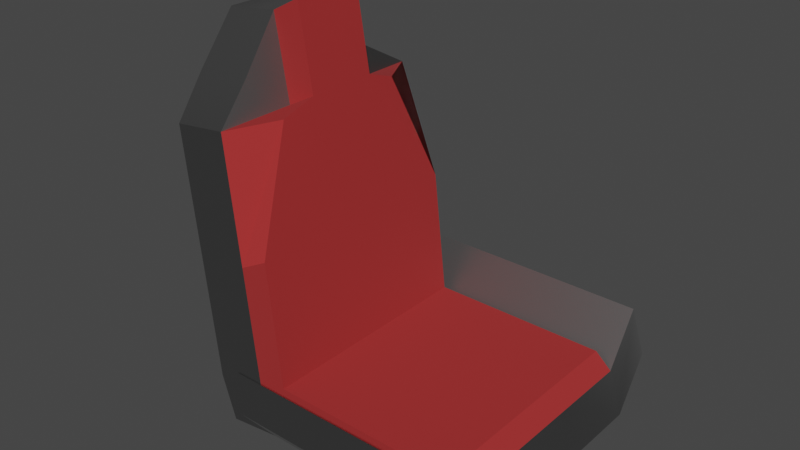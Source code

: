 # Source: SomeChair.blend  (saved by Blender 3.5.10; exported with 4.5.12 LTS)
import bpy
from mathutils import Matrix  # noqa: F401  (used for matrix-valued properties, if any)

bpy.ops.wm.read_factory_settings(use_empty=True)
scene = bpy.context.scene
scene.name = 'Scene'

# ---- materials (node trees are filled in below, after node groups)
mat_metal = bpy.data.materials.new('Metal')
mat_metal.use_transparent_shadow = False
mat_leather = bpy.data.materials.new('Leather')
mat_leather.use_transparent_shadow = False

# ---- node groups
ng_auto_smooth = bpy.data.node_groups.new('Auto Smooth', 'GeometryNodeTree')
_s = ng_auto_smooth.interface.new_socket(name='Geometry', in_out='OUTPUT', socket_type='NodeSocketGeometry')
_s = ng_auto_smooth.interface.new_socket(name='Geometry', in_out='INPUT', socket_type='NodeSocketGeometry')
_s = ng_auto_smooth.interface.new_socket(name='Angle', in_out='INPUT', socket_type='NodeSocketFloat')
_s.subtype = 'ANGLE'
_s.min_value = 0.0
_s.max_value = 3.142
ng_auto_smooth.is_modifier = True
_N = ng_auto_smooth.nodes; _L = ng_auto_smooth.links
n0 = _N.new('NodeGroupOutput'); n0.name = 'Group Output'; n0.location = (480, -100)
n1 = _N.new('NodeGroupInput'); n1.name = 'Group Input'; n1.location = (-420, -300)
n2 = _N.new('NodeGroupInput'); n2.name = 'Group Input.001'; n2.location = (-60, -100)
n3 = _N.new('GeometryNodeSetShadeSmooth'); n3.name = 'Set Shade Smooth'; n3.location = (120, -100)
n3.domain = 'EDGE'
n4 = _N.new('GeometryNodeSetShadeSmooth'); n4.name = 'Set Shade Smooth.001'; n4.location = (300, -100)
n5 = _N.new('GeometryNodeInputMeshEdgeAngle'); n5.name = 'Edge Angle'; n5.location = (-420, -220)
n6 = _N.new('GeometryNodeInputEdgeSmooth'); n6.name = 'Is Edge Smooth'; n6.location = (-60, -160)
n7 = _N.new('GeometryNodeInputShadeSmooth'); n7.name = 'Is Face Smooth'; n7.location = (-240, -340)
n8 = _N.new('FunctionNodeBooleanMath'); n8.name = 'Boolean Math'; n8.location = (-60, -220)
n9 = _N.new('FunctionNodeCompare'); n9.name = 'Compare'; n9.location = (-240, -180)
n9.operation = 'LESS_EQUAL'
_L.new(n5.outputs[0], n9.inputs[0])
_L.new(n4.outputs[0], n0.inputs[0])
_L.new(n1.outputs[1], n9.inputs[1])
_L.new(n9.outputs[0], n8.inputs[0])
_L.new(n7.outputs[0], n8.inputs[1])
_L.new(n2.outputs[0], n3.inputs[0])
_L.new(n6.outputs[0], n3.inputs[1])
_L.new(n3.outputs[0], n4.inputs[0])
_L.new(n8.outputs[0], n3.inputs[2])
n0.is_active_output = True

# ---- material node trees
mat_metal.use_nodes = True; mat_metal.node_tree.nodes.clear()
_N = mat_metal.node_tree.nodes; _L = mat_metal.node_tree.links
n0 = _N.new('ShaderNodeBsdfPrincipled'); n0.name = 'Principled BSDF'; n0.location = (10, 300)
n0.distribution = 'GGX'
n0.subsurface_method = 'RANDOM_WALK_SKIN'
n0.inputs[0].default_value = (0.2529, 0.2529, 0.2529, 1.0)
n0.inputs[1].default_value = 1.0
n0.inputs[3].default_value = 1.45
n0.inputs[27].default_value = (0.0, 0.0, 0.0, 1.0)
n0.inputs[28].default_value = 1.0
n1 = _N.new('ShaderNodeOutputMaterial'); n1.name = 'Material Output'; n1.location = (300, 300)
_L.new(n0.outputs[0], n1.inputs[0])
n1.is_active_output = True
mat_leather.use_nodes = True; mat_leather.node_tree.nodes.clear()
_N = mat_leather.node_tree.nodes; _L = mat_leather.node_tree.links
n0 = _N.new('ShaderNodeBsdfPrincipled'); n0.name = 'Principled BSDF'; n0.location = (10, 300)
n0.distribution = 'GGX'
n0.subsurface_method = 'RANDOM_WALK_SKIN'
n0.inputs[0].default_value = (0.3763, 0.02315, 0.02315, 1.0)
n0.inputs[2].default_value = 1.0
n0.inputs[3].default_value = 1.45
n0.inputs[27].default_value = (0.0, 0.0, 0.0, 1.0)
n0.inputs[28].default_value = 1.0
n1 = _N.new('ShaderNodeOutputMaterial'); n1.name = 'Material Output'; n1.location = (300, 300)
_L.new(n0.outputs[0], n1.inputs[0])
n1.is_active_output = True

# ---- world
world_world = bpy.data.worlds.new('World'); scene.world = world_world
world_world.use_nodes = True; world_world.node_tree.nodes.clear()
_N = world_world.node_tree.nodes; _L = world_world.node_tree.links
n0 = _N.new('ShaderNodeOutputWorld'); n0.name = 'World Output'; n0.location = (300, 300)
n1 = _N.new('ShaderNodeBackground'); n1.name = 'Background'; n1.location = (10, 300)
n1.inputs[0].default_value = (0.05088, 0.05088, 0.05088, 1.0)
_L.new(n1.outputs[0], n0.inputs[0])
n0.is_active_output = True
world_world.color = (0.05088, 0.05088, 0.05088)
world_world.use_sun_shadow = False
world_world.sun_shadow_jitter_overblur = 0.0

# ---- meshes
me_cube_001 = bpy.data.meshes.new('Cube.001')
me_cube_001.from_pydata([(-0.2786, -0.4732, -0.6182), (-0.5392, -0.2851, 0.6699), (-0.2786, 0.4681, -0.6182), (-0.5267, 0.2751, 0.6699), (-0.06362, -0.4732, -0.5935), (-0.3054, -0.2851, 0.6946), (-0.06362, 0.4681, -0.5935), (-0.3234, 0.2751, 0.6946), (-0.2786, 0.01877, -0.6182), (-0.5071, 0.01877, 0.8835), (-0.06362, 0.01877, -0.5935), (-0.2921, 0.01877, 0.9082), (-0.2786, -0.1493, -0.6182), (-0.2921, -0.1493, 0.9082), (-0.5071, -0.1493, 0.8835), (-0.06362, -0.1493, -0.5935), (-0.5071, 0.1442, 0.8835), (-0.06362, 0.1442, -0.5935), (-0.2786, 0.1442, -0.6182), (-0.2921, 0.1442, 0.9082), (-0.3928, -0.4732, 0.05504), (-0.3928, 0.4681, 0.05504), (-0.1778, 0.4681, 0.07976), (-0.1778, -0.4732, 0.07976), (-0.3928, 0.01877, 0.05504), (-0.3928, -0.1493, 0.05504), (-0.3928, 0.1442, 0.05504), (-0.45, -0.4732, 0.5518), (-0.45, 0.4681, 0.5518), (-0.2349, 0.4681, 0.5765), (-0.2349, -0.4732, 0.5765), (-0.45, 0.01877, 0.5518), (-0.45, -0.1493, 0.5518), (-0.2349, -0.1493, 0.5765), (-0.2349, 0.1442, 0.5765), (-0.45, 0.1442, 0.5518), (-0.3357, 0.4681, -0.4417), (-0.1207, 0.4681, -0.417), (-0.1207, -0.4732, -0.417), (-0.3357, 0.01877, -0.4417), (-0.3357, -0.1493, -0.4417), (-0.3357, 0.1442, -0.4417), (-0.3357, -0.4732, -0.4417), (0.8476, -0.4732, -0.6014), (0.8476, 0.4681, -0.6014), (0.8476, 0.01877, -0.6014), (0.8476, -0.1493, -0.6014), (0.8476, 0.1442, -0.6014), (0.7905, 0.4681, -0.4248), (0.7905, -0.4732, -0.4248), (0.7905, 0.01877, -0.4248), (0.7905, -0.1493, -0.4248), (0.7905, 0.1442, -0.4248), (-0.06362, -0.6274, -0.4054), (-0.1207, -0.6274, -0.2289), (0.8476, -0.6274, -0.4133), (0.7905, -0.6274, -0.2368), (-0.06362, 0.6034, -0.3832), (-0.1207, 0.6034, -0.2066), (0.8476, 0.6034, -0.391), (0.7905, 0.6034, -0.2145), (-0.1761, 0.01877, 0.9694), (-0.1761, -0.1493, 0.9694), (-0.1761, 0.1442, 0.9694), (-0.06193, 0.4681, 0.1409), (-0.06193, -0.4732, 0.1409), (-0.06193, 0.01877, 0.1409), (-0.06193, -0.1493, 0.1409), (-0.06193, 0.1442, 0.1409), (-0.1294, 0.2795, 0.5897), (-0.1294, -0.2845, 0.5897), (-0.119, 0.01877, 0.6377), (-0.119, -0.1493, 0.6377), (-0.119, 0.1442, 0.6377), (-0.004818, 0.4681, -0.3558), (-0.004818, -0.4732, -0.3558), (-0.004818, 0.01877, -0.3558), (-0.004818, -0.1493, -0.3558), (-0.004818, 0.1442, -0.3558), (0.7225, 0.4681, -0.3637), (0.7225, -0.4732, -0.3637), (0.7225, 0.01877, -0.3637), (0.7225, -0.1493, -0.3637), (0.7225, 0.1442, -0.3637)], [], [(35, 16, 3, 28), (28, 3, 7, 29), (33, 13, 5, 30), (30, 5, 1, 27), (12, 15, 4, 0), (13, 14, 1, 5), (19, 16, 9, 11), (18, 17, 10, 8), (19, 63, 73, 34), (32, 14, 9, 31), (27, 1, 14, 32), (11, 9, 14, 13), (8, 10, 15, 12), (48, 79, 83, 52), (29, 7, 19, 34), (2, 6, 17, 18), (7, 3, 16, 19), (31, 9, 16, 35), (39, 24, 26, 41), (38, 75, 65, 23), (33, 72, 62, 13), (42, 20, 25, 40), (40, 25, 24, 39), (50, 81, 82, 51), (38, 23, 20, 42), (22, 64, 74, 37), (36, 21, 22, 37), (41, 26, 21, 36), (24, 31, 35, 26), (49, 80, 75, 38), (52, 83, 81, 50), (20, 27, 32, 25), (25, 32, 31, 24), (23, 65, 70, 30), (23, 30, 27, 20), (37, 74, 79, 48), (21, 28, 29, 22), (26, 35, 28, 21), (18, 41, 36, 2), (2, 36, 37, 6), (51, 82, 80, 49), (4, 38, 42, 0), (29, 69, 64, 22), (12, 40, 39, 8), (0, 42, 40, 12), (10, 45, 46, 15), (6, 44, 47, 17), (8, 39, 41, 18), (46, 51, 49, 43), (47, 52, 50, 45), (45, 50, 51, 46), (44, 48, 52, 47), (17, 47, 45, 10), (34, 73, 69, 29), (4, 53, 54, 38), (15, 46, 43, 4), (6, 57, 59, 44), (11, 61, 63, 19), (53, 55, 56, 54), (43, 55, 53, 4), (49, 56, 55, 43), (38, 54, 56, 49), (58, 60, 59, 57), (48, 60, 58, 37), (44, 59, 60, 48), (37, 58, 57, 6), (73, 63, 61, 71), (71, 61, 62, 72), (74, 64, 68, 78), (76, 66, 67, 77), (78, 68, 66, 76), (77, 67, 65, 75), (64, 69, 73, 68), (66, 71, 72, 67), (68, 73, 71, 66), (67, 72, 70, 65), (76, 81, 83, 78), (77, 82, 81, 76), (78, 83, 79, 74), (75, 80, 82, 77), (13, 62, 61, 11), (30, 70, 72, 33)])
me_cube_001.polygons.foreach_set('use_smooth', [True] * 82)
me_cube_001.polygons.foreach_set('material_index', [0, 0, 0, 0, 0, 0, 0, 0, 1, 0, 0, 0, 0, 1, 0, 0, 0, 0, 0, 1, 1, 0, 0, 1, 0, 1, 0, 0, 0, 1, 1, 0, 0, 1, 0, 1, 0, 0, 0, 0, 1, 0, 1, 0, 0, 0, 0, 0, 0, 0, 0, 0, 0, 1, 0, 0, 0, 1, 0, 0, 0, 0, 0, 0, 0, 0, 1, 1, 1, 1, 1, 1, 1, 1, 1, 1, 1, 1, 1, 1, 1, 1])
_uv = me_cube_001.uv_layers.new(name='UVMap')
_uv.uv.foreach_set('vector', [0.5625, 0.1875, 0.625, 0.1875, 0.625, 0.25, 0.5625, 0.25, 0.5625, 0.25, 0.625, 0.25, 0.625, 0.5, 0.5625, 0.5, 0.5625, 0.6875, 0.625, 0.6875, 0.625, 0.75, 0.5625, 0.75, 0.5625, 0.75, 0.625, 0.75, 0.625, 1.0, 0.5625, 1.0, 0.125, 0.6875, 0.375, 0.6875, 0.375, 0.75, 0.125, 0.75, 0.625, 0.6875, 0.875, 0.6875, 0.875, 0.75, 0.625, 0.75, 0.625, 0.5625, 0.875, 0.5625, 0.875, 0.625, 0.625, 0.625, 0.125, 0.5625, 0.375, 0.5625, 0.375, 0.625, 0.125, 0.625, 0.625, 0.5625, 0.625, 0.5625, 0.5625, 0.5625, 0.5625, 0.5625, 0.5625, 0.0625, 0.625, 0.0625, 0.625, 0.125, 0.5625, 0.125, 0.5625, 0.0, 0.625, 0.0, 0.625, 0.0625, 0.5625, 0.0625, 0.625, 0.625, 0.875, 0.625, 0.875, 0.6875, 0.625, 0.6875, 0.125, 0.625, 0.375, 0.625, 0.375, 0.6875, 0.125, 0.6875, 0.4375, 0.5, 0.4375, 0.5, 0.4375, 0.5625, 0.4375, 0.5625, 0.5625, 0.5, 0.625, 0.5, 0.625, 0.5625, 0.5625, 0.5625, 0.125, 0.5, 0.375, 0.5, 0.375, 0.5625, 0.125, 0.5625, 0.625, 0.5, 0.875, 0.5, 0.875, 0.5625, 0.625, 0.5625, 0.5625, 0.125, 0.625, 0.125, 0.625, 0.1875, 0.5625, 0.1875, 0.4375, 0.125, 0.5, 0.125, 0.5, 0.1875, 0.4375, 0.1875, 0.4375, 0.75, 0.4375, 0.75, 0.5, 0.75, 0.5, 0.75, 0.5625, 0.6875, 0.5625, 0.6875, 0.625, 0.6875, 0.625, 0.6875, 0.4375, 0.0, 0.5, 0.0, 0.5, 0.0625, 0.4375, 0.0625, 0.4375, 0.0625, 0.5, 0.0625, 0.5, 0.125, 0.4375, 0.125, 0.4375, 0.625, 0.4375, 0.625, 0.4375, 0.6875, 0.4375, 0.6875, 0.4375, 0.75, 0.5, 0.75, 0.5, 1.0, 0.4375, 1.0, 0.5, 0.5, 0.5, 0.5, 0.4375, 0.5, 0.4375, 0.5, 0.4375, 0.25, 0.5, 0.25, 0.5, 0.5, 0.4375, 0.5, 0.4375, 0.1875, 0.5, 0.1875, 0.5, 0.25, 0.4375, 0.25, 0.5, 0.125, 0.5625, 0.125, 0.5625, 0.1875, 0.5, 0.1875, 0.4375, 0.75, 0.4375, 0.75, 0.4375, 0.75, 0.4375, 0.75, 0.4375, 0.5625, 0.4375, 0.5625, 0.4375, 0.625, 0.4375, 0.625, 0.5, 0.0, 0.5625, 0.0, 0.5625, 0.0625, 0.5, 0.0625, 0.5, 0.0625, 0.5625, 0.0625, 0.5625, 0.125, 0.5, 0.125, 0.5, 0.75, 0.5, 0.75, 0.5625, 0.75, 0.5625, 0.75, 0.5, 0.75, 0.5625, 0.75, 0.5625, 1.0, 0.5, 1.0, 0.4375, 0.5, 0.4375, 0.5, 0.4375, 0.5, 0.4375, 0.5, 0.5, 0.25, 0.5625, 0.25, 0.5625, 0.5, 0.5, 0.5, 0.5, 0.1875, 0.5625, 0.1875, 0.5625, 0.25, 0.5, 0.25, 0.375, 0.1875, 0.4375, 0.1875, 0.4375, 0.25, 0.375, 0.25, 0.375, 0.25, 0.4375, 0.25, 0.4375, 0.5, 0.375, 0.5, 0.4375, 0.6875, 0.4375, 0.6875, 0.4375, 0.75, 0.4375, 0.75, 0.375, 0.75, 0.4375, 0.75, 0.4375, 1.0, 0.375, 1.0, 0.5625, 0.5, 0.5625, 0.5, 0.5, 0.5, 0.5, 0.5, 0.375, 0.0625, 0.4375, 0.0625, 0.4375, 0.125, 0.375, 0.125, 0.375, 0.0, 0.4375, 0.0, 0.4375, 0.0625, 0.375, 0.0625, 0.375, 0.625, 0.375, 0.625, 0.375, 0.6875, 0.375, 0.6875, 0.375, 0.5, 0.375, 0.5, 0.375, 0.5625, 0.375, 0.5625, 0.375, 0.125, 0.4375, 0.125, 0.4375, 0.1875, 0.375, 0.1875, 0.375, 0.6875, 0.4375, 0.6875, 0.4375, 0.75, 0.375, 0.75, 0.375, 0.5625, 0.4375, 0.5625, 0.4375, 0.625, 0.375, 0.625, 0.375, 0.625, 0.4375, 0.625, 0.4375, 0.6875, 0.375, 0.6875, 0.375, 0.5, 0.4375, 0.5, 0.4375, 0.5625, 0.375, 0.5625, 0.375, 0.5625, 0.375, 0.5625, 0.375, 0.625, 0.375, 0.625, 0.5625, 0.5625, 0.5625, 0.5625, 0.5625, 0.5, 0.5625, 0.5, 0.375, 0.75, 0.375, 0.75, 0.4375, 0.75, 0.4375, 0.75, 0.375, 0.6875, 0.375, 0.6875, 0.375, 0.75, 0.375, 0.75, 0.375, 0.5, 0.375, 0.5, 0.375, 0.5, 0.375, 0.5, 0.625, 0.625, 0.625, 0.625, 0.625, 0.5625, 0.625, 0.5625, 0.375, 0.75, 0.375, 0.75, 0.4375, 0.75, 0.4375, 0.75, 0.375, 0.75, 0.375, 0.75, 0.375, 0.75, 0.375, 0.75, 0.4375, 0.75, 0.4375, 0.75, 0.375, 0.75, 0.375, 0.75, 0.4375, 0.75, 0.4375, 0.75, 0.4375, 0.75, 0.4375, 0.75, 0.4375, 0.5, 0.4375, 0.5, 0.375, 0.5, 0.375, 0.5, 0.4375, 0.5, 0.4375, 0.5, 0.4375, 0.5, 0.4375, 0.5, 0.375, 0.5, 0.375, 0.5, 0.4375, 0.5, 0.4375, 0.5, 0.4375, 0.5, 0.4375, 0.5, 0.375, 0.5, 0.375, 0.5, 0.5625, 0.5625, 0.625, 0.5625, 0.625, 0.625, 0.5625, 0.625, 0.5625, 0.625, 0.625, 0.625, 0.625, 0.6875, 0.5625, 0.6875, 0.4375, 0.5, 0.5, 0.5, 0.5, 0.5625, 0.4375, 0.5625, 0.4375, 0.625, 0.5, 0.625, 0.5, 0.6875, 0.4375, 0.6875, 0.4375, 0.5625, 0.5, 0.5625, 0.5, 0.625, 0.4375, 0.625, 0.4375, 0.6875, 0.5, 0.6875, 0.5, 0.75, 0.4375, 0.75, 0.5, 0.5, 0.5625, 0.5, 0.5625, 0.5625, 0.5, 0.5625, 0.5, 0.625, 0.5625, 0.625, 0.5625, 0.6875, 0.5, 0.6875, 0.5, 0.5625, 0.5625, 0.5625, 0.5625, 0.625, 0.5, 0.625, 0.5, 0.6875, 0.5625, 0.6875, 0.5625, 0.75, 0.5, 0.75, 0.4375, 0.625, 0.4375, 0.625, 0.4375, 0.5625, 0.4375, 0.5625, 0.4375, 0.6875, 0.4375, 0.6875, 0.4375, 0.625, 0.4375, 0.625, 0.4375, 0.5625, 0.4375, 0.5625, 0.4375, 0.5, 0.4375, 0.5, 0.4375, 0.75, 0.4375, 0.75, 0.4375, 0.6875, 0.4375, 0.6875, 0.625, 0.6875, 0.625, 0.6875, 0.625, 0.625, 0.625, 0.625, 0.5625, 0.75, 0.5625, 0.75, 0.5625, 0.6875, 0.5625, 0.6875])
me_cube_001.materials.append(mat_metal)
me_cube_001.materials.append(mat_leather)
me_cube_001.update()

# ---- objects
ob_chair = bpy.data.objects.new('Chair', me_cube_001)

# ---- transforms, parenting, visibility, modifiers, constraints
ob_chair.location = (0.0, 0.0, 0.0)
_m = ob_chair.modifiers.new('Auto Smooth', 'NODES')
_m.node_group = ng_auto_smooth
_gi = [s.identifier for s in ng_auto_smooth.interface.items_tree if s.item_type == 'SOCKET' and s.in_out == 'INPUT']
_m[_gi[1]] = 0.5236  # Angle

# ---- collection membership
scene.collection.objects.link(ob_chair)

# ---- scene / render settings (as saved in the file)
scene.frame_start = 1; scene.frame_end = 250; scene.frame_set(1)
scene.render.engine = 'BLENDER_EEVEE_NEXT'
scene.cycles.sampling_pattern = 'TABULATED_SOBOL'
scene.view_settings.view_transform = 'Filmic'
bpy.context.view_layer.update()

# ---- added for rendering (the .blend has no active camera and no usable light): camera, sun
cam_auto = bpy.data.cameras.new('AutoCamera')
cam_auto.lens = 50.0
cam_auto.sensor_width = 36.0
cam_auto.clip_end = 1000.0
ob_auto_camera = bpy.data.objects.new('AutoCamera', cam_auto)
scene.collection.objects.link(ob_auto_camera)
ob_auto_camera.location = (2.41273, -2.72225, 1.9824)
ob_auto_camera.rotation_euler = (1.09748, -7.21219e-08, 0.694738)
scene.camera = ob_auto_camera
light_auto_sun = bpy.data.lights.new('AutoSun', 'SUN')
light_auto_sun.energy = 3.0
light_auto_sun.angle = 0.0523599
ob_auto_sun = bpy.data.objects.new('AutoSun', light_auto_sun)
scene.collection.objects.link(ob_auto_sun)
ob_auto_sun.rotation_euler = (0.872665, 0.174533, 0.523599)
bpy.context.view_layer.update()
